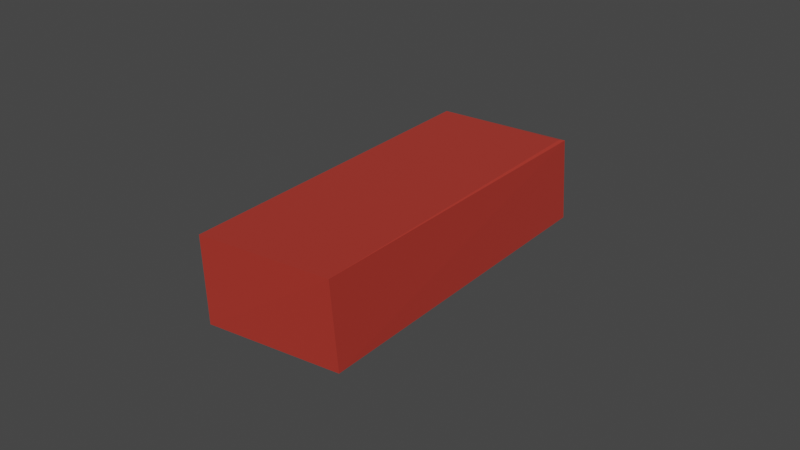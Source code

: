 # Source: BrickItem.blend  (saved by Blender 3.5.10; exported with 4.5.12 LTS)
import bpy
from mathutils import Matrix  # noqa: F401  (used for matrix-valued properties, if any)

bpy.ops.wm.read_factory_settings(use_empty=True)
scene = bpy.context.scene
scene.name = 'Scene'

# ---- images (referenced by path relative to the original .blend; pixels are not part of the script)
import os
ASSET_DIR = os.environ.get("B2B_ASSET_DIR", "")  # directory of the original .blend (textures are referenced by path, not embedded)
HERE = os.path.dirname(os.path.abspath(__file__))  # packed textures are extracted next to this script under _unpacked/

def load_image(name, relpath, width, height, colorspace="sRGB"):
    """Load a texture the original file referenced (path relative to the .blend, or extracted next to this script)."""
    p = next((c for c in (os.path.join(HERE, relpath), os.path.join(ASSET_DIR, relpath)) if relpath and os.path.exists(c)), "")
    if p:
        img = bpy.data.images.load(p, check_existing=True)
        img.name = name
    else:  # same state as the original file: an image datablock whose file is absent (Cycles renders it pink)
        img = bpy.data.images.new(name, width, height)
        img.source = "FILE"
        img.filepath = "//" + (relpath or name)
    img.colorspace_settings.name = colorspace
    return img
img_uv_test = load_image('UV Test', '', 1024, 1024, 'sRGB')

# ---- materials (node trees are filled in below, after node groups)
mat_brick_item = bpy.data.materials.new('Brick_Item')
mat_brick_item.alpha_threshold = 0.0
mat_brick_item.use_transparent_shadow = False
mat_brick_item.roughness = 0.5
mat_brick_item.line_color = (0.0, 0.0, 0.0, 1.0)

# ---- material node trees
mat_brick_item.use_nodes = True; mat_brick_item.node_tree.nodes.clear()
_N = mat_brick_item.node_tree.nodes; _L = mat_brick_item.node_tree.links
n0 = _N.new('ShaderNodeOutputMaterial'); n0.name = 'Material Output'; n0.location = (300, 300)
n1 = _N.new('ShaderNodeTexImage'); n1.name = 'Image Texture'; n1.location = (-274, 300)
n1.image = img_uv_test
n2 = _N.new('ShaderNodeBsdfPrincipled'); n2.name = 'Principled BSDF'; n2.location = (10, 300)
n2.distribution = 'GGX'
n2.subsurface_method = 'RANDOM_WALK_SKIN'
n2.inputs[0].default_value = (0.4264, 0.01558, 0.003306, 1.0)
n2.inputs[2].default_value = 0.85
n2.inputs[3].default_value = 1.45
n2.inputs[13].default_value = 1.0
n2.inputs[27].default_value = (0.0, 0.0, 0.0, 1.0)
n2.inputs[28].default_value = 1.0
_L.new(n2.outputs[0], n0.inputs[0])
n0.is_active_output = True

# ---- world
world_world = bpy.data.worlds.new('World'); scene.world = world_world
world_world.use_nodes = True; world_world.node_tree.nodes.clear()
_N = world_world.node_tree.nodes; _L = world_world.node_tree.links
n0 = _N.new('ShaderNodeOutputWorld'); n0.name = 'World Output'; n0.location = (300, 300)
n1 = _N.new('ShaderNodeBackground'); n1.name = 'Background'; n1.location = (10, 300)
n1.inputs[0].default_value = (0.05088, 0.05088, 0.05088, 1.0)
_L.new(n1.outputs[0], n0.inputs[0])
n0.is_active_output = True
world_world.color = (0.05088, 0.05088, 0.05088)
world_world.use_sun_shadow = False
world_world.sun_shadow_jitter_overblur = 0.0

# ---- meshes
me_cube_013 = bpy.data.meshes.new('Cube.013')
me_cube_013.from_pydata([(-1.079, -1.036, -0.5094), (-1.067, -0.9932, -0.4902), (-1.097, -1.053, 0.6054), (0.4563, 1.192, -0.5054), (0.4793, 1.205, 0.6054), (0.4397, 1.172, 0.5898), (-0.5449, -1.428, -0.4998), (-0.5477, -1.431, 0.6048), (0.9823, 0.8092, -0.5097), (0.9682, 0.7595, -0.4907), (1.01, 0.8037, 0.5998)], [], [(0, 2, 1), (3, 5, 4), (0, 3, 8, 6), (2, 0, 6, 7), (6, 9, 10, 7), (2, 7, 10, 4), (5, 3, 1, 2), (8, 3, 4, 10), (3, 0, 1), (4, 5, 2), (9, 8, 10), (6, 8, 9)])
_uv = me_cube_013.uv_layers.new(name='UVMap')
_uv.uv.foreach_set('vector', [0.0, 0.006383, 0.2905, 0.0, 0.005006, 0.01739, 0.001038, 0.7115, 0.2865, 0.7048, 0.2905, 0.7176, 0.9261, 0.005107, 0.9261, 0.7102, 0.7567, 0.7059, 0.7535, 0.0, 0.4643, 0.7006, 0.4643, 0.9912, 0.2916, 0.9893, 0.2905, 0.7015, 0.2919, 0.6996, 0.2955, 0.01523, 0.5797, 0.0, 0.5797, 0.7006, 0.7535, 0.7177, 0.5797, 0.7166, 0.5803, 0.006589, 0.7535, 0.0, 0.2865, 0.7048, 0.001038, 0.7115, 0.005006, 0.01739, 0.2905, 0.0, 0.7573, 0.7108, 0.9268, 0.7102, 0.9268, 0.9998, 0.7535, 1.0, 0.001038, 0.7115, 0.0, 0.006383, 0.005006, 0.01739, 0.2905, 0.7176, 0.2865, 0.7048, 0.2905, 0.0, 0.2955, 0.01523, 0.2905, 0.001968, 0.5797, 0.0, 0.2919, 0.6996, 0.2905, 0.001968, 0.2955, 0.01523])
me_cube_013.materials.append(mat_brick_item)
me_cube_013.update()

# ---- objects
ob_brick = bpy.data.objects.new('Brick', me_cube_013)

# ---- transforms, parenting, visibility, modifiers, constraints
ob_brick.location = (-1.921, -0.0005639, 0.3389)
ob_brick.rotation_euler = (1.482, -2.177, -1.463)

# ---- collection membership
scene.collection.objects.link(ob_brick)

# ---- scene / render settings (as saved in the file)
scene.frame_start = 1; scene.frame_end = 250; scene.frame_set(1)
scene.render.engine = 'BLENDER_EEVEE_NEXT'
scene.cycles.sampling_pattern = 'TABULATED_SOBOL'
scene.view_settings.view_transform = 'Filmic'
bpy.context.view_layer.update()

# ---- added for rendering (the .blend has no active camera and no usable light): camera, sun
cam_auto = bpy.data.cameras.new('AutoCamera')
cam_auto.lens = 50.0
cam_auto.sensor_width = 36.0
cam_auto.clip_end = 1000.0
ob_auto_camera = bpy.data.objects.new('AutoCamera', cam_auto)
scene.collection.objects.link(ob_auto_camera)
ob_auto_camera.location = (2.5577, -5.54868, 3.98393)
ob_auto_camera.rotation_euler = (1.09748, -7.21219e-08, 0.694738)
scene.camera = ob_auto_camera
light_auto_sun = bpy.data.lights.new('AutoSun', 'SUN')
light_auto_sun.energy = 3.0
light_auto_sun.angle = 0.0523599
ob_auto_sun = bpy.data.objects.new('AutoSun', light_auto_sun)
scene.collection.objects.link(ob_auto_sun)
ob_auto_sun.rotation_euler = (0.872665, 0.174533, 0.523599)
bpy.context.view_layer.update()
